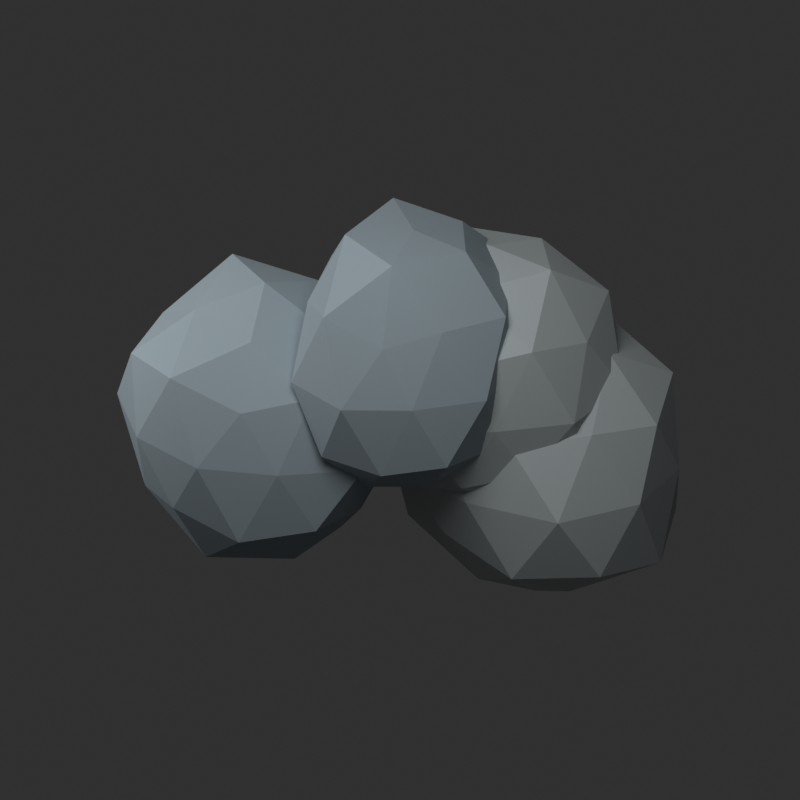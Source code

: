 # Source: RockCluster2.blend  (saved by Blender 5.2.45; exported with 4.5.12 LTS)
import bpy
from mathutils import Matrix  # noqa: F401  (used for matrix-valued properties, if any)

bpy.ops.wm.read_factory_settings(use_empty=True)
scene = bpy.context.scene
scene.name = 'Scene'

# ---- materials (node trees are filled in below, after node groups)
mat_stone_light = bpy.data.materials.new('stone_light')
mat_stone_light.diffuse_color = (0.46, 0.51, 0.52, 1.0)
mat_stone = bpy.data.materials.new('stone')
mat_stone.diffuse_color = (0.32, 0.39, 0.43, 1.0)

# ---- material node trees
mat_stone_light.use_nodes = True; mat_stone_light.node_tree.nodes.clear()
_N = mat_stone_light.node_tree.nodes; _L = mat_stone_light.node_tree.links
n0 = _N.new('ShaderNodeBsdfPrincipled'); n0.name = 'Principled BSDF'; n0.location = (-200, 100)
n0.inputs[0].default_value = (0.46, 0.51, 0.52, 1.0)
n0.inputs[2].default_value = 0.88
n0.inputs[10].default_value = 0.005
n1 = _N.new('ShaderNodeOutputMaterial'); n1.name = 'Material Output'; n1.location = (200, 100)
_L.new(n0.outputs[0], n1.inputs[0])
n1.is_active_output = True
mat_stone.use_nodes = True; mat_stone.node_tree.nodes.clear()
_N = mat_stone.node_tree.nodes; _L = mat_stone.node_tree.links
n0 = _N.new('ShaderNodeBsdfPrincipled'); n0.name = 'Principled BSDF'; n0.location = (-200, 100)
n0.inputs[0].default_value = (0.32, 0.39, 0.43, 1.0)
n0.inputs[2].default_value = 0.88
n0.inputs[10].default_value = 0.005
n1 = _N.new('ShaderNodeOutputMaterial'); n1.name = 'Material Output'; n1.location = (200, 100)
_L.new(n0.outputs[0], n1.inputs[0])
n1.is_active_output = True

# ---- world
world_studio = bpy.data.worlds.new('Studio'); scene.world = world_studio
world_studio.use_nodes = True; world_studio.node_tree.nodes.clear()
_N = world_studio.node_tree.nodes; _L = world_studio.node_tree.links
n0 = _N.new('ShaderNodeBackground'); n0.name = 'Background'; n0.location = (-200, 100)
n0.inputs[0].default_value = (0.05, 0.05, 0.05, 1.0)
n0.inputs[1].default_value = 0.6
n1 = _N.new('ShaderNodeOutputWorld'); n1.name = 'World Output'; n1.location = (200, 100)
_L.new(n0.outputs[0], n1.inputs[0])
n1.is_active_output = True

# ---- cameras
cam_camera = bpy.data.cameras.new('Camera')
cam_camera.type = 'ORTHO'
cam_camera.ortho_scale = 13.11

# ---- lights
light_area = bpy.data.lights.new('Area', 'AREA')
light_area.energy = 1431.0
light_area.size = 8.458
light_area.size_y = 1.0
light_area_001 = bpy.data.lights.new('Area.001', 'AREA')
light_area_001.energy = 572.3
light_area_001.size = 8.458
light_area_001.size_y = 1.0

# ---- meshes
me_icosphere = bpy.data.meshes.new('Icosphere')
me_icosphere.from_pydata([(0.0, 0.0, -1.091), (0.7884, -0.5728, -0.4873), (-0.2519, -0.7752, -0.4076), (-0.8202, 0.0, -0.4101), (-0.2949, 0.9077, -0.4772), (0.7578, 0.5505, -0.4683), (0.2858, -0.8795, 0.4624), (-0.6958, -0.5056, 0.4301), (-0.7389, 0.5369, 0.4567), (0.2823, 0.8688, 0.4568), (0.909, 0.0, 0.4545), (0.0, 0.0, 0.9317), (-0.1602, -0.4931, -0.8389), (0.4163, -0.3024, -0.8325), (0.2746, -0.8451, -0.5492), (0.9348, 0.0, -0.5778), (0.4636, 0.3368, -0.9271), (-0.5304, 0.0, -0.8582), (-0.6806, -0.4945, -0.5199), (-0.1549, 0.4768, -0.8112), (-0.6243, 0.4536, -0.4769), (0.238, 0.7326, -0.476), (0.9444, -0.3068, 0.0), (0.9165, 0.2978, 0.0), (0.0, -0.976, 0.0), (0.6338, -0.8724, 0.0), (-0.956, -0.3106, 0.0), (-0.5949, -0.8188, 0.0), (-0.5568, 0.7663, 0.0), (-0.8605, 0.2796, 0.0), (0.5672, 0.7807, 0.0), (0.0, 0.9273, 0.0), (0.6896, -0.501, 0.5268), (-0.2891, -0.8897, 0.5782), (-0.8803, 0.0, 0.5441), (-0.2461, 0.7575, 0.4923), (0.7424, 0.5394, 0.5671), (0.1721, -0.5297, 0.9011), (0.5504, 0.0, 0.8905), (-0.4599, -0.3341, 0.9198), (-0.4477, 0.3253, 0.8954), (0.1719, 0.529, 0.8999)], [], [(0, 13, 12), (1, 13, 15), (0, 12, 17), (0, 17, 19), (0, 19, 16), (1, 15, 22), (2, 14, 24), (3, 18, 26), (4, 20, 28), (5, 21, 30), (1, 22, 25), (2, 24, 27), (3, 26, 29), (4, 28, 31), (5, 30, 23), (6, 32, 37), (7, 33, 39), (8, 34, 40), (9, 35, 41), (10, 36, 38), (38, 41, 11), (38, 36, 41), (36, 9, 41), (41, 40, 11), (41, 35, 40), (35, 8, 40), (40, 39, 11), (40, 34, 39), (34, 7, 39), (39, 37, 11), (39, 33, 37), (33, 6, 37), (37, 38, 11), (37, 32, 38), (32, 10, 38), (23, 36, 10), (23, 30, 36), (30, 9, 36), (31, 35, 9), (31, 28, 35), (28, 8, 35), (29, 34, 8), (29, 26, 34), (26, 7, 34), (27, 33, 7), (27, 24, 33), (24, 6, 33), (25, 32, 6), (25, 22, 32), (22, 10, 32), (30, 31, 9), (30, 21, 31), (21, 4, 31), (28, 29, 8), (28, 20, 29), (20, 3, 29), (26, 27, 7), (26, 18, 27), (18, 2, 27), (24, 25, 6), (24, 14, 25), (14, 1, 25), (22, 23, 10), (22, 15, 23), (15, 5, 23), (16, 21, 5), (16, 19, 21), (19, 4, 21), (19, 20, 4), (19, 17, 20), (17, 3, 20), (17, 18, 3), (17, 12, 18), (12, 2, 18), (15, 16, 5), (15, 13, 16), (13, 0, 16), (12, 14, 2), (12, 13, 14), (13, 1, 14)])
_uv = me_icosphere.uv_layers.new(name='UVMap')
_uv.uv.foreach_set('vector', [0.1818, 0.0, 0.2273, 0.07873, 0.1364, 0.07873, 0.2727, 0.1575, 0.3182, 0.07873, 0.3636, 0.1575, 0.9091, 0.0, 0.9545, 0.07873, 0.8636, 0.07873, 0.7273, 0.0, 0.7727, 0.07873, 0.6818, 0.07873, 0.5455, 0.0, 0.5909, 0.07873, 0.5, 0.07873, 0.2727, 0.1575, 0.3636, 0.1575, 0.3182, 0.2362, 0.09091, 0.1575, 0.1818, 0.1575, 0.1364, 0.2362, 0.8182, 0.1575, 0.9091, 0.1575, 0.8636, 0.2362, 0.6364, 0.1575, 0.7273, 0.1575, 0.6818, 0.2362, 0.4545, 0.1575, 0.5455, 0.1575, 0.5, 0.2362, 0.2727, 0.1575, 0.3182, 0.2362, 0.2273, 0.2362, 0.09091, 0.1575, 0.1364, 0.2362, 0.04546, 0.2362, 0.8182, 0.1575, 0.8636, 0.2362, 0.7727, 0.2362, 0.6364, 0.1575, 0.6818, 0.2362, 0.5909, 0.2362, 0.4545, 0.1575, 0.5, 0.2362, 0.4091, 0.2362, 0.1818, 0.3149, 0.2727, 0.3149, 0.2273, 0.3937, 0.0, 0.3149, 0.09091, 0.3149, 0.04546, 0.3937, 0.7273, 0.3149, 0.8182, 0.3149, 0.7727, 0.3937, 0.5455, 0.3149, 0.6364, 0.3149, 0.5909, 0.3937, 0.3636, 0.3149, 0.4545, 0.3149, 0.4091, 0.3937, 0.4091, 0.3937, 0.5, 0.3937, 0.4545, 0.4724, 0.4091, 0.3937, 0.4545, 0.3149, 0.5, 0.3937, 0.4545, 0.3149, 0.5455, 0.3149, 0.5, 0.3937, 0.5909, 0.3937, 0.6818, 0.3937, 0.6364, 0.4724, 0.5909, 0.3937, 0.6364, 0.3149, 0.6818, 0.3937, 0.6364, 0.3149, 0.7273, 0.3149, 0.6818, 0.3937, 0.7727, 0.3937, 0.8636, 0.3937, 0.8182, 0.4724, 0.7727, 0.3937, 0.8182, 0.3149, 0.8636, 0.3937, 0.8182, 0.3149, 0.9091, 0.3149, 0.8636, 0.3937, 0.04546, 0.3937, 0.1364, 0.3937, 0.09091, 0.4724, 0.04546, 0.3937, 0.09091, 0.3149, 0.1364, 0.3937, 0.09091, 0.3149, 0.1818, 0.3149, 0.1364, 0.3937, 0.2273, 0.3937, 0.3182, 0.3937, 0.2727, 0.4724, 0.2273, 0.3937, 0.2727, 0.3149, 0.3182, 0.3937, 0.2727, 0.3149, 0.3636, 0.3149, 0.3182, 0.3937, 0.4091, 0.2362, 0.4545, 0.3149, 0.3636, 0.3149, 0.4091, 0.2362, 0.5, 0.2362, 0.4545, 0.3149, 0.5, 0.2362, 0.5455, 0.3149, 0.4545, 0.3149, 0.5909, 0.2362, 0.6364, 0.3149, 0.5455, 0.3149, 0.5909, 0.2362, 0.6818, 0.2362, 0.6364, 0.3149, 0.6818, 0.2362, 0.7273, 0.3149, 0.6364, 0.3149, 0.7727, 0.2362, 0.8182, 0.3149, 0.7273, 0.3149, 0.7727, 0.2362, 0.8636, 0.2362, 0.8182, 0.3149, 0.8636, 0.2362, 0.9091, 0.3149, 0.8182, 0.3149, 0.04546, 0.2362, 0.09091, 0.3149, 0.0, 0.3149, 0.04546, 0.2362, 0.1364, 0.2362, 0.09091, 0.3149, 0.1364, 0.2362, 0.1818, 0.3149, 0.09091, 0.3149, 0.2273, 0.2362, 0.2727, 0.3149, 0.1818, 0.3149, 0.2273, 0.2362, 0.3182, 0.2362, 0.2727, 0.3149, 0.3182, 0.2362, 0.3636, 0.3149, 0.2727, 0.3149, 0.5, 0.2362, 0.5909, 0.2362, 0.5455, 0.3149, 0.5, 0.2362, 0.5455, 0.1575, 0.5909, 0.2362, 0.5455, 0.1575, 0.6364, 0.1575, 0.5909, 0.2362, 0.6818, 0.2362, 0.7727, 0.2362, 0.7273, 0.3149, 0.6818, 0.2362, 0.7273, 0.1575, 0.7727, 0.2362, 0.7273, 0.1575, 0.8182, 0.1575, 0.7727, 0.2362, 0.8636, 0.2362, 0.9545, 0.2362, 0.9091, 0.3149, 0.8636, 0.2362, 0.9091, 0.1575, 0.9545, 0.2362, 0.9091, 0.1575, 1.0, 0.1575, 0.9545, 0.2362, 0.1364, 0.2362, 0.2273, 0.2362, 0.1818, 0.3149, 0.1364, 0.2362, 0.1818, 0.1575, 0.2273, 0.2362, 0.1818, 0.1575, 0.2727, 0.1575, 0.2273, 0.2362, 0.3182, 0.2362, 0.4091, 0.2362, 0.3636, 0.3149, 0.3182, 0.2362, 0.3636, 0.1575, 0.4091, 0.2362, 0.3636, 0.1575, 0.4545, 0.1575, 0.4091, 0.2362, 0.5, 0.07873, 0.5455, 0.1575, 0.4545, 0.1575, 0.5, 0.07873, 0.5909, 0.07873, 0.5455, 0.1575, 0.5909, 0.07873, 0.6364, 0.1575, 0.5455, 0.1575, 0.6818, 0.07873, 0.7273, 0.1575, 0.6364, 0.1575, 0.6818, 0.07873, 0.7727, 0.07873, 0.7273, 0.1575, 0.7727, 0.07873, 0.8182, 0.1575, 0.7273, 0.1575, 0.8636, 0.07873, 0.9091, 0.1575, 0.8182, 0.1575, 0.8636, 0.07873, 0.9545, 0.07873, 0.9091, 0.1575, 0.9545, 0.07873, 1.0, 0.1575, 0.9091, 0.1575, 0.3636, 0.1575, 0.4091, 0.07873, 0.4545, 0.1575, 0.3636, 0.1575, 0.3182, 0.07873, 0.4091, 0.07873, 0.3182, 0.07873, 0.3636, 0.0, 0.4091, 0.07873, 0.1364, 0.07873, 0.1818, 0.1575, 0.09091, 0.1575, 0.1364, 0.07873, 0.2273, 0.07873, 0.1818, 0.1575, 0.2273, 0.07873, 0.2727, 0.1575, 0.1818, 0.1575])
me_icosphere.materials.append(mat_stone_light)
me_icosphere.update()
me_icosphere_001 = bpy.data.meshes.new('Icosphere.001')
me_icosphere_001.from_pydata([(0.0, 0.0, -0.9476), (0.73, -0.5304, -0.4512), (-0.2692, -0.8285, -0.4356), (-0.913, 0.0, -0.4565), (-0.2833, 0.872, -0.4585), (0.6607, 0.48, -0.4084), (0.2495, -0.7678, 0.4037), (-0.7724, -0.5612, 0.4774), (-0.6888, 0.5004, 0.4257), (0.2617, 0.8055, 0.4235), (0.9831, 0.0, 0.4915), (0.0, 0.0, 0.9941), (-0.1734, -0.5336, -0.9079), (0.4233, -0.3075, -0.8466), (0.2702, -0.8315, -0.5404), (0.7912, 0.0, -0.489), (0.4368, 0.3173, -0.8736), (-0.5644, 0.0, -0.9133), (-0.6914, -0.5023, -0.5282), (-0.1703, 0.5241, -0.8917), (-0.7118, 0.5171, -0.5438), (0.2399, 0.7385, -0.4799), (1.0, -0.325, 0.0), (0.9684, 0.3146, 0.0), (0.0, -0.9603, 0.0), (0.5327, -0.7331, 0.0), (-1.021, -0.3316, 0.0), (-0.5846, -0.8046, 0.0), (-0.6135, 0.8444, 0.0), (-1.023, 0.3324, 0.0), (0.613, 0.8437, 0.0), (0.0, 1.084, 0.0), (0.6737, -0.4895, 0.5147), (-0.2787, -0.8577, 0.5574), (-0.8412, 0.0, 0.5199), (-0.2858, 0.8795, 0.5715), (0.7403, 0.5379, 0.5656), (0.1494, -0.4597, 0.7822), (0.4875, 0.0, 0.7887), (-0.4012, -0.2915, 0.8025), (-0.4649, 0.3378, 0.9298), (0.1604, 0.4936, 0.8398)], [], [(0, 13, 12), (1, 13, 15), (0, 12, 17), (0, 17, 19), (0, 19, 16), (1, 15, 22), (2, 14, 24), (3, 18, 26), (4, 20, 28), (5, 21, 30), (1, 22, 25), (2, 24, 27), (3, 26, 29), (4, 28, 31), (5, 30, 23), (6, 32, 37), (7, 33, 39), (8, 34, 40), (9, 35, 41), (10, 36, 38), (38, 41, 11), (38, 36, 41), (36, 9, 41), (41, 40, 11), (41, 35, 40), (35, 8, 40), (40, 39, 11), (40, 34, 39), (34, 7, 39), (39, 37, 11), (39, 33, 37), (33, 6, 37), (37, 38, 11), (37, 32, 38), (32, 10, 38), (23, 36, 10), (23, 30, 36), (30, 9, 36), (31, 35, 9), (31, 28, 35), (28, 8, 35), (29, 34, 8), (29, 26, 34), (26, 7, 34), (27, 33, 7), (27, 24, 33), (24, 6, 33), (25, 32, 6), (25, 22, 32), (22, 10, 32), (30, 31, 9), (30, 21, 31), (21, 4, 31), (28, 29, 8), (28, 20, 29), (20, 3, 29), (26, 27, 7), (26, 18, 27), (18, 2, 27), (24, 25, 6), (24, 14, 25), (14, 1, 25), (22, 23, 10), (22, 15, 23), (15, 5, 23), (16, 21, 5), (16, 19, 21), (19, 4, 21), (19, 20, 4), (19, 17, 20), (17, 3, 20), (17, 18, 3), (17, 12, 18), (12, 2, 18), (15, 16, 5), (15, 13, 16), (13, 0, 16), (12, 14, 2), (12, 13, 14), (13, 1, 14)])
_uv = me_icosphere_001.uv_layers.new(name='UVMap')
_uv.uv.foreach_set('vector', [0.1818, 0.0, 0.2273, 0.07873, 0.1364, 0.07873, 0.2727, 0.1575, 0.3182, 0.07873, 0.3636, 0.1575, 0.9091, 0.0, 0.9545, 0.07873, 0.8636, 0.07873, 0.7273, 0.0, 0.7727, 0.07873, 0.6818, 0.07873, 0.5455, 0.0, 0.5909, 0.07873, 0.5, 0.07873, 0.2727, 0.1575, 0.3636, 0.1575, 0.3182, 0.2362, 0.09091, 0.1575, 0.1818, 0.1575, 0.1364, 0.2362, 0.8182, 0.1575, 0.9091, 0.1575, 0.8636, 0.2362, 0.6364, 0.1575, 0.7273, 0.1575, 0.6818, 0.2362, 0.4545, 0.1575, 0.5455, 0.1575, 0.5, 0.2362, 0.2727, 0.1575, 0.3182, 0.2362, 0.2273, 0.2362, 0.09091, 0.1575, 0.1364, 0.2362, 0.04546, 0.2362, 0.8182, 0.1575, 0.8636, 0.2362, 0.7727, 0.2362, 0.6364, 0.1575, 0.6818, 0.2362, 0.5909, 0.2362, 0.4545, 0.1575, 0.5, 0.2362, 0.4091, 0.2362, 0.1818, 0.3149, 0.2727, 0.3149, 0.2273, 0.3937, 0.0, 0.3149, 0.09091, 0.3149, 0.04546, 0.3937, 0.7273, 0.3149, 0.8182, 0.3149, 0.7727, 0.3937, 0.5455, 0.3149, 0.6364, 0.3149, 0.5909, 0.3937, 0.3636, 0.3149, 0.4545, 0.3149, 0.4091, 0.3937, 0.4091, 0.3937, 0.5, 0.3937, 0.4545, 0.4724, 0.4091, 0.3937, 0.4545, 0.3149, 0.5, 0.3937, 0.4545, 0.3149, 0.5455, 0.3149, 0.5, 0.3937, 0.5909, 0.3937, 0.6818, 0.3937, 0.6364, 0.4724, 0.5909, 0.3937, 0.6364, 0.3149, 0.6818, 0.3937, 0.6364, 0.3149, 0.7273, 0.3149, 0.6818, 0.3937, 0.7727, 0.3937, 0.8636, 0.3937, 0.8182, 0.4724, 0.7727, 0.3937, 0.8182, 0.3149, 0.8636, 0.3937, 0.8182, 0.3149, 0.9091, 0.3149, 0.8636, 0.3937, 0.04546, 0.3937, 0.1364, 0.3937, 0.09091, 0.4724, 0.04546, 0.3937, 0.09091, 0.3149, 0.1364, 0.3937, 0.09091, 0.3149, 0.1818, 0.3149, 0.1364, 0.3937, 0.2273, 0.3937, 0.3182, 0.3937, 0.2727, 0.4724, 0.2273, 0.3937, 0.2727, 0.3149, 0.3182, 0.3937, 0.2727, 0.3149, 0.3636, 0.3149, 0.3182, 0.3937, 0.4091, 0.2362, 0.4545, 0.3149, 0.3636, 0.3149, 0.4091, 0.2362, 0.5, 0.2362, 0.4545, 0.3149, 0.5, 0.2362, 0.5455, 0.3149, 0.4545, 0.3149, 0.5909, 0.2362, 0.6364, 0.3149, 0.5455, 0.3149, 0.5909, 0.2362, 0.6818, 0.2362, 0.6364, 0.3149, 0.6818, 0.2362, 0.7273, 0.3149, 0.6364, 0.3149, 0.7727, 0.2362, 0.8182, 0.3149, 0.7273, 0.3149, 0.7727, 0.2362, 0.8636, 0.2362, 0.8182, 0.3149, 0.8636, 0.2362, 0.9091, 0.3149, 0.8182, 0.3149, 0.04546, 0.2362, 0.09091, 0.3149, 0.0, 0.3149, 0.04546, 0.2362, 0.1364, 0.2362, 0.09091, 0.3149, 0.1364, 0.2362, 0.1818, 0.3149, 0.09091, 0.3149, 0.2273, 0.2362, 0.2727, 0.3149, 0.1818, 0.3149, 0.2273, 0.2362, 0.3182, 0.2362, 0.2727, 0.3149, 0.3182, 0.2362, 0.3636, 0.3149, 0.2727, 0.3149, 0.5, 0.2362, 0.5909, 0.2362, 0.5455, 0.3149, 0.5, 0.2362, 0.5455, 0.1575, 0.5909, 0.2362, 0.5455, 0.1575, 0.6364, 0.1575, 0.5909, 0.2362, 0.6818, 0.2362, 0.7727, 0.2362, 0.7273, 0.3149, 0.6818, 0.2362, 0.7273, 0.1575, 0.7727, 0.2362, 0.7273, 0.1575, 0.8182, 0.1575, 0.7727, 0.2362, 0.8636, 0.2362, 0.9545, 0.2362, 0.9091, 0.3149, 0.8636, 0.2362, 0.9091, 0.1575, 0.9545, 0.2362, 0.9091, 0.1575, 1.0, 0.1575, 0.9545, 0.2362, 0.1364, 0.2362, 0.2273, 0.2362, 0.1818, 0.3149, 0.1364, 0.2362, 0.1818, 0.1575, 0.2273, 0.2362, 0.1818, 0.1575, 0.2727, 0.1575, 0.2273, 0.2362, 0.3182, 0.2362, 0.4091, 0.2362, 0.3636, 0.3149, 0.3182, 0.2362, 0.3636, 0.1575, 0.4091, 0.2362, 0.3636, 0.1575, 0.4545, 0.1575, 0.4091, 0.2362, 0.5, 0.07873, 0.5455, 0.1575, 0.4545, 0.1575, 0.5, 0.07873, 0.5909, 0.07873, 0.5455, 0.1575, 0.5909, 0.07873, 0.6364, 0.1575, 0.5455, 0.1575, 0.6818, 0.07873, 0.7273, 0.1575, 0.6364, 0.1575, 0.6818, 0.07873, 0.7727, 0.07873, 0.7273, 0.1575, 0.7727, 0.07873, 0.8182, 0.1575, 0.7273, 0.1575, 0.8636, 0.07873, 0.9091, 0.1575, 0.8182, 0.1575, 0.8636, 0.07873, 0.9545, 0.07873, 0.9091, 0.1575, 0.9545, 0.07873, 1.0, 0.1575, 0.9091, 0.1575, 0.3636, 0.1575, 0.4091, 0.07873, 0.4545, 0.1575, 0.3636, 0.1575, 0.3182, 0.07873, 0.4091, 0.07873, 0.3182, 0.07873, 0.3636, 0.0, 0.4091, 0.07873, 0.1364, 0.07873, 0.1818, 0.1575, 0.09091, 0.1575, 0.1364, 0.07873, 0.2273, 0.07873, 0.1818, 0.1575, 0.2273, 0.07873, 0.2727, 0.1575, 0.1818, 0.1575])
me_icosphere_001.materials.append(mat_stone)
me_icosphere_001.update()
me_icosphere_002 = bpy.data.meshes.new('Icosphere.002')
me_icosphere_002.from_pydata([(0.0, 0.0, -0.9472), (0.6662, -0.484, -0.4117), (-0.2706, -0.833, -0.4379), (-0.8327, 0.0, -0.4164), (-0.2524, 0.7769, -0.4084), (0.7094, 0.5154, -0.4384), (0.2995, -0.9218, 0.4846), (-0.7671, -0.5573, 0.4741), (-0.762, 0.5536, 0.4709), (0.261, 0.8033, 0.4223), (0.901, 0.0, 0.4505), (0.0, 0.0, 0.9553), (-0.1518, -0.4673, -0.795), (0.3918, -0.2847, -0.7837), (0.2479, -0.7628, -0.4957), (0.9234, 0.0, -0.5707), (0.4533, 0.3293, -0.9066), (-0.558, 0.0, -0.9028), (-0.7295, -0.53, -0.5573), (-0.1525, 0.4693, -0.7985), (-0.662, 0.481, -0.5057), (0.2695, 0.8296, -0.5391), (0.9952, -0.3233, 0.0), (1.019, 0.3309, 0.0), (0.0, -1.076, 0.0), (0.5392, -0.7421, 0.0), (-0.9712, -0.3156, 0.0), (-0.608, -0.8368, 0.0), (-0.5885, 0.81, 0.0), (-0.8898, 0.2891, 0.0), (0.5847, 0.8047, 0.0), (0.0, 0.9179, 0.0), (0.748, -0.5435, 0.5714), (-0.2821, -0.8681, 0.5642), (-0.8588, 0.0, 0.5307), (-0.2524, 0.7767, 0.5047), (0.7445, 0.5409, 0.5687), (0.1648, -0.5072, 0.863), (0.5659, 0.0, 0.9157), (-0.4549, -0.3305, 0.9099), (-0.426, 0.3095, 0.8521), (0.1597, 0.4914, 0.836)], [], [(0, 13, 12), (1, 13, 15), (0, 12, 17), (0, 17, 19), (0, 19, 16), (1, 15, 22), (2, 14, 24), (3, 18, 26), (4, 20, 28), (5, 21, 30), (1, 22, 25), (2, 24, 27), (3, 26, 29), (4, 28, 31), (5, 30, 23), (6, 32, 37), (7, 33, 39), (8, 34, 40), (9, 35, 41), (10, 36, 38), (38, 41, 11), (38, 36, 41), (36, 9, 41), (41, 40, 11), (41, 35, 40), (35, 8, 40), (40, 39, 11), (40, 34, 39), (34, 7, 39), (39, 37, 11), (39, 33, 37), (33, 6, 37), (37, 38, 11), (37, 32, 38), (32, 10, 38), (23, 36, 10), (23, 30, 36), (30, 9, 36), (31, 35, 9), (31, 28, 35), (28, 8, 35), (29, 34, 8), (29, 26, 34), (26, 7, 34), (27, 33, 7), (27, 24, 33), (24, 6, 33), (25, 32, 6), (25, 22, 32), (22, 10, 32), (30, 31, 9), (30, 21, 31), (21, 4, 31), (28, 29, 8), (28, 20, 29), (20, 3, 29), (26, 27, 7), (26, 18, 27), (18, 2, 27), (24, 25, 6), (24, 14, 25), (14, 1, 25), (22, 23, 10), (22, 15, 23), (15, 5, 23), (16, 21, 5), (16, 19, 21), (19, 4, 21), (19, 20, 4), (19, 17, 20), (17, 3, 20), (17, 18, 3), (17, 12, 18), (12, 2, 18), (15, 16, 5), (15, 13, 16), (13, 0, 16), (12, 14, 2), (12, 13, 14), (13, 1, 14)])
_uv = me_icosphere_002.uv_layers.new(name='UVMap')
_uv.uv.foreach_set('vector', [0.1818, 0.0, 0.2273, 0.07873, 0.1364, 0.07873, 0.2727, 0.1575, 0.3182, 0.07873, 0.3636, 0.1575, 0.9091, 0.0, 0.9545, 0.07873, 0.8636, 0.07873, 0.7273, 0.0, 0.7727, 0.07873, 0.6818, 0.07873, 0.5455, 0.0, 0.5909, 0.07873, 0.5, 0.07873, 0.2727, 0.1575, 0.3636, 0.1575, 0.3182, 0.2362, 0.09091, 0.1575, 0.1818, 0.1575, 0.1364, 0.2362, 0.8182, 0.1575, 0.9091, 0.1575, 0.8636, 0.2362, 0.6364, 0.1575, 0.7273, 0.1575, 0.6818, 0.2362, 0.4545, 0.1575, 0.5455, 0.1575, 0.5, 0.2362, 0.2727, 0.1575, 0.3182, 0.2362, 0.2273, 0.2362, 0.09091, 0.1575, 0.1364, 0.2362, 0.04546, 0.2362, 0.8182, 0.1575, 0.8636, 0.2362, 0.7727, 0.2362, 0.6364, 0.1575, 0.6818, 0.2362, 0.5909, 0.2362, 0.4545, 0.1575, 0.5, 0.2362, 0.4091, 0.2362, 0.1818, 0.3149, 0.2727, 0.3149, 0.2273, 0.3937, 0.0, 0.3149, 0.09091, 0.3149, 0.04546, 0.3937, 0.7273, 0.3149, 0.8182, 0.3149, 0.7727, 0.3937, 0.5455, 0.3149, 0.6364, 0.3149, 0.5909, 0.3937, 0.3636, 0.3149, 0.4545, 0.3149, 0.4091, 0.3937, 0.4091, 0.3937, 0.5, 0.3937, 0.4545, 0.4724, 0.4091, 0.3937, 0.4545, 0.3149, 0.5, 0.3937, 0.4545, 0.3149, 0.5455, 0.3149, 0.5, 0.3937, 0.5909, 0.3937, 0.6818, 0.3937, 0.6364, 0.4724, 0.5909, 0.3937, 0.6364, 0.3149, 0.6818, 0.3937, 0.6364, 0.3149, 0.7273, 0.3149, 0.6818, 0.3937, 0.7727, 0.3937, 0.8636, 0.3937, 0.8182, 0.4724, 0.7727, 0.3937, 0.8182, 0.3149, 0.8636, 0.3937, 0.8182, 0.3149, 0.9091, 0.3149, 0.8636, 0.3937, 0.04546, 0.3937, 0.1364, 0.3937, 0.09091, 0.4724, 0.04546, 0.3937, 0.09091, 0.3149, 0.1364, 0.3937, 0.09091, 0.3149, 0.1818, 0.3149, 0.1364, 0.3937, 0.2273, 0.3937, 0.3182, 0.3937, 0.2727, 0.4724, 0.2273, 0.3937, 0.2727, 0.3149, 0.3182, 0.3937, 0.2727, 0.3149, 0.3636, 0.3149, 0.3182, 0.3937, 0.4091, 0.2362, 0.4545, 0.3149, 0.3636, 0.3149, 0.4091, 0.2362, 0.5, 0.2362, 0.4545, 0.3149, 0.5, 0.2362, 0.5455, 0.3149, 0.4545, 0.3149, 0.5909, 0.2362, 0.6364, 0.3149, 0.5455, 0.3149, 0.5909, 0.2362, 0.6818, 0.2362, 0.6364, 0.3149, 0.6818, 0.2362, 0.7273, 0.3149, 0.6364, 0.3149, 0.7727, 0.2362, 0.8182, 0.3149, 0.7273, 0.3149, 0.7727, 0.2362, 0.8636, 0.2362, 0.8182, 0.3149, 0.8636, 0.2362, 0.9091, 0.3149, 0.8182, 0.3149, 0.04546, 0.2362, 0.09091, 0.3149, 0.0, 0.3149, 0.04546, 0.2362, 0.1364, 0.2362, 0.09091, 0.3149, 0.1364, 0.2362, 0.1818, 0.3149, 0.09091, 0.3149, 0.2273, 0.2362, 0.2727, 0.3149, 0.1818, 0.3149, 0.2273, 0.2362, 0.3182, 0.2362, 0.2727, 0.3149, 0.3182, 0.2362, 0.3636, 0.3149, 0.2727, 0.3149, 0.5, 0.2362, 0.5909, 0.2362, 0.5455, 0.3149, 0.5, 0.2362, 0.5455, 0.1575, 0.5909, 0.2362, 0.5455, 0.1575, 0.6364, 0.1575, 0.5909, 0.2362, 0.6818, 0.2362, 0.7727, 0.2362, 0.7273, 0.3149, 0.6818, 0.2362, 0.7273, 0.1575, 0.7727, 0.2362, 0.7273, 0.1575, 0.8182, 0.1575, 0.7727, 0.2362, 0.8636, 0.2362, 0.9545, 0.2362, 0.9091, 0.3149, 0.8636, 0.2362, 0.9091, 0.1575, 0.9545, 0.2362, 0.9091, 0.1575, 1.0, 0.1575, 0.9545, 0.2362, 0.1364, 0.2362, 0.2273, 0.2362, 0.1818, 0.3149, 0.1364, 0.2362, 0.1818, 0.1575, 0.2273, 0.2362, 0.1818, 0.1575, 0.2727, 0.1575, 0.2273, 0.2362, 0.3182, 0.2362, 0.4091, 0.2362, 0.3636, 0.3149, 0.3182, 0.2362, 0.3636, 0.1575, 0.4091, 0.2362, 0.3636, 0.1575, 0.4545, 0.1575, 0.4091, 0.2362, 0.5, 0.07873, 0.5455, 0.1575, 0.4545, 0.1575, 0.5, 0.07873, 0.5909, 0.07873, 0.5455, 0.1575, 0.5909, 0.07873, 0.6364, 0.1575, 0.5455, 0.1575, 0.6818, 0.07873, 0.7273, 0.1575, 0.6364, 0.1575, 0.6818, 0.07873, 0.7727, 0.07873, 0.7273, 0.1575, 0.7727, 0.07873, 0.8182, 0.1575, 0.7273, 0.1575, 0.8636, 0.07873, 0.9091, 0.1575, 0.8182, 0.1575, 0.8636, 0.07873, 0.9545, 0.07873, 0.9091, 0.1575, 0.9545, 0.07873, 1.0, 0.1575, 0.9091, 0.1575, 0.3636, 0.1575, 0.4091, 0.07873, 0.4545, 0.1575, 0.3636, 0.1575, 0.3182, 0.07873, 0.4091, 0.07873, 0.3182, 0.07873, 0.3636, 0.0, 0.4091, 0.07873, 0.1364, 0.07873, 0.1818, 0.1575, 0.09091, 0.1575, 0.1364, 0.07873, 0.2273, 0.07873, 0.1818, 0.1575, 0.2273, 0.07873, 0.2727, 0.1575, 0.1818, 0.1575])
me_icosphere_002.materials.append(mat_stone_light)
me_icosphere_002.update()
me_icosphere_003 = bpy.data.meshes.new('Icosphere.003')
me_icosphere_003.from_pydata([(0.0, 0.0, -1.025), (0.7586, -0.5511, -0.4688), (-0.2927, -0.9009, -0.4736), (-0.9736, 0.0, -0.4868), (-0.2896, 0.8915, -0.4687), (0.7847, 0.5701, -0.485), (0.2504, -0.7705, 0.4051), (-0.7186, -0.5221, 0.4441), (-0.7878, 0.5723, 0.4869), (0.2846, 0.876, 0.4605), (0.9661, 0.0, 0.4831), (0.0, 0.0, 0.9226), (-0.1615, -0.4969, -0.8454), (0.4038, -0.2933, -0.8075), (0.2652, -0.8161, -0.5303), (0.8632, 0.0, -0.5335), (0.3839, 0.2789, -0.7678), (-0.4959, 0.0, -0.8025), (-0.6578, -0.4779, -0.5025), (-0.176, 0.5416, -0.9215), (-0.7248, 0.5266, -0.5537), (0.245, 0.7539, -0.4899), (1.008, -0.3274, 0.0), (0.8823, 0.2867, 0.0), (0.0, -1.023, 0.0), (0.5439, -0.7486, 0.0), (-0.8563, -0.2782, 0.0), (-0.6314, -0.8691, 0.0), (-0.5536, 0.762, 0.0), (-0.8969, 0.2914, 0.0), (0.6445, 0.8871, 0.0), (0.0, 1.074, 0.0), (0.6592, -0.4789, 0.5036), (-0.2871, -0.8837, 0.5743), (-0.8573, 0.0, 0.5299), (-0.2722, 0.8378, 0.5444), (0.6476, 0.4705, 0.4947), (0.1768, -0.5441, 0.9257), (0.5458, 0.0, 0.8831), (-0.465, -0.3378, 0.93), (-0.4588, 0.3333, 0.9176), (0.1559, 0.4799, 0.8164)], [], [(0, 13, 12), (1, 13, 15), (0, 12, 17), (0, 17, 19), (0, 19, 16), (1, 15, 22), (2, 14, 24), (3, 18, 26), (4, 20, 28), (5, 21, 30), (1, 22, 25), (2, 24, 27), (3, 26, 29), (4, 28, 31), (5, 30, 23), (6, 32, 37), (7, 33, 39), (8, 34, 40), (9, 35, 41), (10, 36, 38), (38, 41, 11), (38, 36, 41), (36, 9, 41), (41, 40, 11), (41, 35, 40), (35, 8, 40), (40, 39, 11), (40, 34, 39), (34, 7, 39), (39, 37, 11), (39, 33, 37), (33, 6, 37), (37, 38, 11), (37, 32, 38), (32, 10, 38), (23, 36, 10), (23, 30, 36), (30, 9, 36), (31, 35, 9), (31, 28, 35), (28, 8, 35), (29, 34, 8), (29, 26, 34), (26, 7, 34), (27, 33, 7), (27, 24, 33), (24, 6, 33), (25, 32, 6), (25, 22, 32), (22, 10, 32), (30, 31, 9), (30, 21, 31), (21, 4, 31), (28, 29, 8), (28, 20, 29), (20, 3, 29), (26, 27, 7), (26, 18, 27), (18, 2, 27), (24, 25, 6), (24, 14, 25), (14, 1, 25), (22, 23, 10), (22, 15, 23), (15, 5, 23), (16, 21, 5), (16, 19, 21), (19, 4, 21), (19, 20, 4), (19, 17, 20), (17, 3, 20), (17, 18, 3), (17, 12, 18), (12, 2, 18), (15, 16, 5), (15, 13, 16), (13, 0, 16), (12, 14, 2), (12, 13, 14), (13, 1, 14)])
_uv = me_icosphere_003.uv_layers.new(name='UVMap')
_uv.uv.foreach_set('vector', [0.1818, 0.0, 0.2273, 0.07873, 0.1364, 0.07873, 0.2727, 0.1575, 0.3182, 0.07873, 0.3636, 0.1575, 0.9091, 0.0, 0.9545, 0.07873, 0.8636, 0.07873, 0.7273, 0.0, 0.7727, 0.07873, 0.6818, 0.07873, 0.5455, 0.0, 0.5909, 0.07873, 0.5, 0.07873, 0.2727, 0.1575, 0.3636, 0.1575, 0.3182, 0.2362, 0.09091, 0.1575, 0.1818, 0.1575, 0.1364, 0.2362, 0.8182, 0.1575, 0.9091, 0.1575, 0.8636, 0.2362, 0.6364, 0.1575, 0.7273, 0.1575, 0.6818, 0.2362, 0.4545, 0.1575, 0.5455, 0.1575, 0.5, 0.2362, 0.2727, 0.1575, 0.3182, 0.2362, 0.2273, 0.2362, 0.09091, 0.1575, 0.1364, 0.2362, 0.04546, 0.2362, 0.8182, 0.1575, 0.8636, 0.2362, 0.7727, 0.2362, 0.6364, 0.1575, 0.6818, 0.2362, 0.5909, 0.2362, 0.4545, 0.1575, 0.5, 0.2362, 0.4091, 0.2362, 0.1818, 0.3149, 0.2727, 0.3149, 0.2273, 0.3937, 0.0, 0.3149, 0.09091, 0.3149, 0.04546, 0.3937, 0.7273, 0.3149, 0.8182, 0.3149, 0.7727, 0.3937, 0.5455, 0.3149, 0.6364, 0.3149, 0.5909, 0.3937, 0.3636, 0.3149, 0.4545, 0.3149, 0.4091, 0.3937, 0.4091, 0.3937, 0.5, 0.3937, 0.4545, 0.4724, 0.4091, 0.3937, 0.4545, 0.3149, 0.5, 0.3937, 0.4545, 0.3149, 0.5455, 0.3149, 0.5, 0.3937, 0.5909, 0.3937, 0.6818, 0.3937, 0.6364, 0.4724, 0.5909, 0.3937, 0.6364, 0.3149, 0.6818, 0.3937, 0.6364, 0.3149, 0.7273, 0.3149, 0.6818, 0.3937, 0.7727, 0.3937, 0.8636, 0.3937, 0.8182, 0.4724, 0.7727, 0.3937, 0.8182, 0.3149, 0.8636, 0.3937, 0.8182, 0.3149, 0.9091, 0.3149, 0.8636, 0.3937, 0.04546, 0.3937, 0.1364, 0.3937, 0.09091, 0.4724, 0.04546, 0.3937, 0.09091, 0.3149, 0.1364, 0.3937, 0.09091, 0.3149, 0.1818, 0.3149, 0.1364, 0.3937, 0.2273, 0.3937, 0.3182, 0.3937, 0.2727, 0.4724, 0.2273, 0.3937, 0.2727, 0.3149, 0.3182, 0.3937, 0.2727, 0.3149, 0.3636, 0.3149, 0.3182, 0.3937, 0.4091, 0.2362, 0.4545, 0.3149, 0.3636, 0.3149, 0.4091, 0.2362, 0.5, 0.2362, 0.4545, 0.3149, 0.5, 0.2362, 0.5455, 0.3149, 0.4545, 0.3149, 0.5909, 0.2362, 0.6364, 0.3149, 0.5455, 0.3149, 0.5909, 0.2362, 0.6818, 0.2362, 0.6364, 0.3149, 0.6818, 0.2362, 0.7273, 0.3149, 0.6364, 0.3149, 0.7727, 0.2362, 0.8182, 0.3149, 0.7273, 0.3149, 0.7727, 0.2362, 0.8636, 0.2362, 0.8182, 0.3149, 0.8636, 0.2362, 0.9091, 0.3149, 0.8182, 0.3149, 0.04546, 0.2362, 0.09091, 0.3149, 0.0, 0.3149, 0.04546, 0.2362, 0.1364, 0.2362, 0.09091, 0.3149, 0.1364, 0.2362, 0.1818, 0.3149, 0.09091, 0.3149, 0.2273, 0.2362, 0.2727, 0.3149, 0.1818, 0.3149, 0.2273, 0.2362, 0.3182, 0.2362, 0.2727, 0.3149, 0.3182, 0.2362, 0.3636, 0.3149, 0.2727, 0.3149, 0.5, 0.2362, 0.5909, 0.2362, 0.5455, 0.3149, 0.5, 0.2362, 0.5455, 0.1575, 0.5909, 0.2362, 0.5455, 0.1575, 0.6364, 0.1575, 0.5909, 0.2362, 0.6818, 0.2362, 0.7727, 0.2362, 0.7273, 0.3149, 0.6818, 0.2362, 0.7273, 0.1575, 0.7727, 0.2362, 0.7273, 0.1575, 0.8182, 0.1575, 0.7727, 0.2362, 0.8636, 0.2362, 0.9545, 0.2362, 0.9091, 0.3149, 0.8636, 0.2362, 0.9091, 0.1575, 0.9545, 0.2362, 0.9091, 0.1575, 1.0, 0.1575, 0.9545, 0.2362, 0.1364, 0.2362, 0.2273, 0.2362, 0.1818, 0.3149, 0.1364, 0.2362, 0.1818, 0.1575, 0.2273, 0.2362, 0.1818, 0.1575, 0.2727, 0.1575, 0.2273, 0.2362, 0.3182, 0.2362, 0.4091, 0.2362, 0.3636, 0.3149, 0.3182, 0.2362, 0.3636, 0.1575, 0.4091, 0.2362, 0.3636, 0.1575, 0.4545, 0.1575, 0.4091, 0.2362, 0.5, 0.07873, 0.5455, 0.1575, 0.4545, 0.1575, 0.5, 0.07873, 0.5909, 0.07873, 0.5455, 0.1575, 0.5909, 0.07873, 0.6364, 0.1575, 0.5455, 0.1575, 0.6818, 0.07873, 0.7273, 0.1575, 0.6364, 0.1575, 0.6818, 0.07873, 0.7727, 0.07873, 0.7273, 0.1575, 0.7727, 0.07873, 0.8182, 0.1575, 0.7273, 0.1575, 0.8636, 0.07873, 0.9091, 0.1575, 0.8182, 0.1575, 0.8636, 0.07873, 0.9545, 0.07873, 0.9091, 0.1575, 0.9545, 0.07873, 1.0, 0.1575, 0.9091, 0.1575, 0.3636, 0.1575, 0.4091, 0.07873, 0.4545, 0.1575, 0.3636, 0.1575, 0.3182, 0.07873, 0.4091, 0.07873, 0.3182, 0.07873, 0.3636, 0.0, 0.4091, 0.07873, 0.1364, 0.07873, 0.1818, 0.1575, 0.09091, 0.1575, 0.1364, 0.07873, 0.2273, 0.07873, 0.1818, 0.1575, 0.2273, 0.07873, 0.2727, 0.1575, 0.1818, 0.1575])
me_icosphere_003.materials.append(mat_stone)
me_icosphere_003.update()

# ---- objects
ob_rockmass = bpy.data.objects.new('RockMass', me_icosphere)
ob_rockmass_001 = bpy.data.objects.new('RockMass.001', me_icosphere_001)
ob_rockmass_002 = bpy.data.objects.new('RockMass.002', me_icosphere_002)
ob_rockmass_003 = bpy.data.objects.new('RockMass.003', me_icosphere_003)
ob_camera = bpy.data.objects.new('Camera', cam_camera)
ob_area = bpy.data.objects.new('Area', light_area)
ob_area_001 = bpy.data.objects.new('Area.001', light_area_001)

# ---- transforms, parenting, visibility, modifiers, constraints
ob_rockmass.location = (1.824, 1.343, 1.5)
ob_rockmass.scale = (2.6, 2.2, 2.5)
ob_rockmass_001.location = (-1.774, -1.245, 2.3)
ob_rockmass_001.scale = (2.35, 2.2, 2.5)
ob_rockmass_002.location = (1.342, 0.7079, 3.1)
ob_rockmass_002.scale = (2.1, 2.2, 2.5)
ob_rockmass_003.location = (0.6789, -0.5756, 3.9)
ob_rockmass_003.scale = (1.85, 2.2, 2.5)
ob_camera.location = (8.508, -13.52, 11.8)
ob_camera.rotation_euler = (1.043, -2.319e-08, 0.5586)
ob_area.location = (5.125, -10.14, 17.72)
ob_area.rotation_euler = (0.6405, -1.092e-08, 0.4636)
ob_area_001.location = (-10.1, -5.062, 7.573)
ob_area_001.rotation_euler = (1.15, 7.806e-08, -1.107)

# ---- collection membership
scene.collection.objects.link(ob_rockmass)
scene.collection.objects.link(ob_rockmass_001)
scene.collection.objects.link(ob_rockmass_002)
scene.collection.objects.link(ob_rockmass_003)
scene.collection.objects.link(ob_camera)
scene.collection.objects.link(ob_area)
scene.collection.objects.link(ob_area_001)

# ---- scene / render settings (as saved in the file)
scene.camera = ob_camera
scene.frame_start = 1; scene.frame_end = 250; scene.frame_set(1)
scene.render.engine = 'CYCLES'
scene.render.resolution_x = 640
scene.render.resolution_y = 640
scene.render.film_transparent = True
scene.render.bake_bias = 0.0
scene.render.bake_samples = 0
scene.render.compositor_device = 'GPU'
scene.cycles.samples = 12
scene.eevee.use_volume_custom_range = False
scene.eevee.fast_gi_thickness_near = 0.1
scene.eevee.fast_gi_thickness_far = 0.0
scene.eevee.ray_tracing_options.screen_trace_thickness = 0.1
scene.view_settings.view_transform = 'Standard'
bpy.context.view_layer.update()
